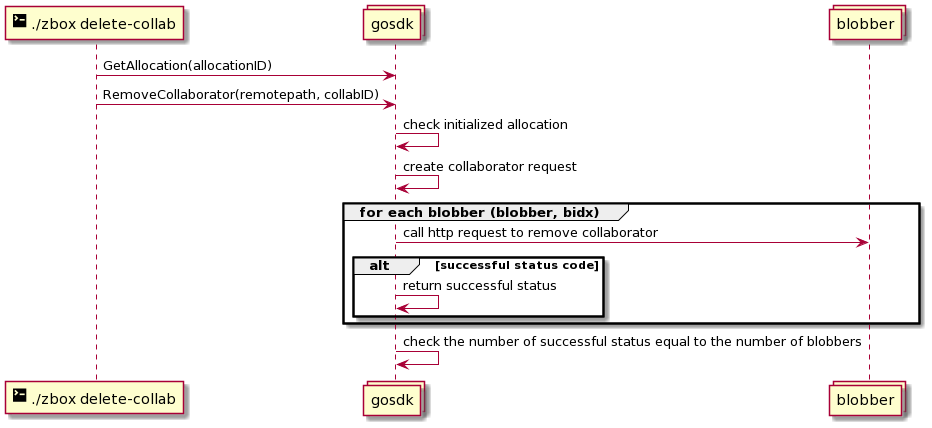

The diagram above was rendered by PlantUML. Its source (embedded in the PNG):
@startuml
participant "<size:20><&terminal></size> ./zbox delete-collab" as cli
collections gosdk
collections blobber

cli -> gosdk: GetAllocation(allocationID)
cli -> gosdk: RemoveCollaborator(remotepath, collabID)

gosdk -> gosdk: check initialized allocation
gosdk -> gosdk: create collaborator request

group for each blobber (blobber, bidx)
gosdk -> blobber: call http request to remove collaborator
alt successful status code
gosdk -> gosdk: return successful status 
end
end

gosdk -> gosdk: check the number of successful status equal to the number of blobbers
@enduml